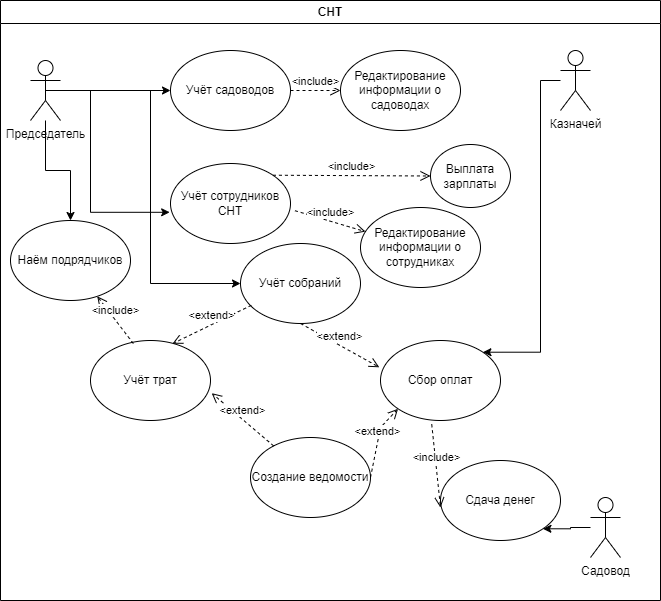

The diagram above was exported from draw.io. Its source (the exported page's mxGraphModel, read from the mxfile embedded in the PNG):
<mxGraphModel dx="1249" dy="557" grid="1" gridSize="10" guides="1" tooltips="1" connect="1" arrows="1" fold="1" page="1" pageScale="1" pageWidth="1169" pageHeight="826" background="none" math="0" shadow="0">
  <root>
    <mxCell id="0" />
    <mxCell id="1" parent="0" />
    <mxCell id="3" value="СНТ" style="swimlane;whiteSpace=wrap" parent="1" vertex="1">
      <mxGeometry x="150" y="120" width="660" height="600" as="geometry" />
    </mxCell>
    <mxCell id="gw7PGukoBRkTPic5hgck-45" style="edgeStyle=orthogonalEdgeStyle;rounded=0;orthogonalLoop=1;jettySize=auto;html=1;" edge="1" parent="3" source="gw7PGukoBRkTPic5hgck-41" target="gw7PGukoBRkTPic5hgck-49">
      <mxGeometry relative="1" as="geometry">
        <mxPoint x="130" y="90" as="targetPoint" />
      </mxGeometry>
    </mxCell>
    <mxCell id="gw7PGukoBRkTPic5hgck-51" style="edgeStyle=orthogonalEdgeStyle;rounded=0;orthogonalLoop=1;jettySize=auto;html=1;exitX=0.5;exitY=0.5;exitDx=0;exitDy=0;exitPerimeter=0;" edge="1" parent="3" source="gw7PGukoBRkTPic5hgck-41" target="gw7PGukoBRkTPic5hgck-48">
      <mxGeometry relative="1" as="geometry">
        <mxPoint x="-68" y="90" as="sourcePoint" />
        <mxPoint x="157" y="263" as="targetPoint" />
        <Array as="points">
          <mxPoint x="150" y="90" />
          <mxPoint x="150" y="283" />
        </Array>
      </mxGeometry>
    </mxCell>
    <mxCell id="gw7PGukoBRkTPic5hgck-59" style="edgeStyle=orthogonalEdgeStyle;rounded=0;orthogonalLoop=1;jettySize=auto;html=1;" edge="1" parent="3" source="gw7PGukoBRkTPic5hgck-41" target="gw7PGukoBRkTPic5hgck-58">
      <mxGeometry relative="1" as="geometry" />
    </mxCell>
    <mxCell id="gw7PGukoBRkTPic5hgck-41" value="Председатель" style="shape=umlActor;verticalLabelPosition=bottom;verticalAlign=top;html=1;outlineConnect=0;" vertex="1" parent="3">
      <mxGeometry x="30" y="60" width="30" height="60" as="geometry" />
    </mxCell>
    <mxCell id="gw7PGukoBRkTPic5hgck-46" value="Учёт сотрудников СНТ" style="ellipse;whiteSpace=wrap;html=1;" vertex="1" parent="3">
      <mxGeometry x="170" y="163" width="120" height="80" as="geometry" />
    </mxCell>
    <mxCell id="gw7PGukoBRkTPic5hgck-47" style="edgeStyle=orthogonalEdgeStyle;rounded=0;orthogonalLoop=1;jettySize=auto;html=1;entryX=-0.007;entryY=0.61;entryDx=0;entryDy=0;entryPerimeter=0;" edge="1" parent="3" source="gw7PGukoBRkTPic5hgck-41" target="gw7PGukoBRkTPic5hgck-46">
      <mxGeometry relative="1" as="geometry">
        <Array as="points">
          <mxPoint x="90" y="90" />
          <mxPoint x="90" y="212" />
        </Array>
      </mxGeometry>
    </mxCell>
    <mxCell id="gw7PGukoBRkTPic5hgck-48" value="Учёт собраний" style="ellipse;whiteSpace=wrap;html=1;" vertex="1" parent="3">
      <mxGeometry x="240" y="243" width="120" height="80" as="geometry" />
    </mxCell>
    <mxCell id="gw7PGukoBRkTPic5hgck-49" value="Учёт садоводов" style="ellipse;whiteSpace=wrap;html=1;" vertex="1" parent="3">
      <mxGeometry x="170" y="50" width="120" height="80" as="geometry" />
    </mxCell>
    <mxCell id="gw7PGukoBRkTPic5hgck-50" value="Сбор оплат" style="ellipse;whiteSpace=wrap;html=1;" vertex="1" parent="3">
      <mxGeometry x="380" y="340" width="120" height="80" as="geometry" />
    </mxCell>
    <mxCell id="gw7PGukoBRkTPic5hgck-53" value="&amp;lt;extend&amp;gt;" style="html=1;verticalAlign=bottom;endArrow=open;dashed=1;endSize=8;curved=0;rounded=0;exitX=0.5;exitY=1;exitDx=0;exitDy=0;entryX=-0.01;entryY=0.335;entryDx=0;entryDy=0;entryPerimeter=0;" edge="1" parent="3" source="gw7PGukoBRkTPic5hgck-48" target="gw7PGukoBRkTPic5hgck-50">
      <mxGeometry relative="1" as="geometry">
        <mxPoint x="260" y="230" as="sourcePoint" />
        <mxPoint x="180" y="230" as="targetPoint" />
      </mxGeometry>
    </mxCell>
    <mxCell id="gw7PGukoBRkTPic5hgck-55" style="edgeStyle=orthogonalEdgeStyle;rounded=0;orthogonalLoop=1;jettySize=auto;html=1;entryX=1;entryY=0;entryDx=0;entryDy=0;" edge="1" parent="3" source="gw7PGukoBRkTPic5hgck-54" target="gw7PGukoBRkTPic5hgck-50">
      <mxGeometry relative="1" as="geometry">
        <Array as="points">
          <mxPoint x="540" y="80" />
          <mxPoint x="540" y="352" />
        </Array>
      </mxGeometry>
    </mxCell>
    <mxCell id="gw7PGukoBRkTPic5hgck-54" value="Казначей" style="shape=umlActor;verticalLabelPosition=bottom;verticalAlign=top;html=1;outlineConnect=0;" vertex="1" parent="3">
      <mxGeometry x="560" y="50" width="30" height="60" as="geometry" />
    </mxCell>
    <mxCell id="gw7PGukoBRkTPic5hgck-56" value="Учёт трат" style="ellipse;whiteSpace=wrap;html=1;" vertex="1" parent="3">
      <mxGeometry x="90" y="340" width="120" height="80" as="geometry" />
    </mxCell>
    <mxCell id="gw7PGukoBRkTPic5hgck-57" value="&amp;lt;extend&amp;gt;" style="html=1;verticalAlign=bottom;endArrow=open;dashed=1;endSize=8;curved=0;rounded=0;exitX=0.09;exitY=0.773;exitDx=0;exitDy=0;entryX=0.683;entryY=0.04;entryDx=0;entryDy=0;entryPerimeter=0;exitPerimeter=0;" edge="1" parent="3" source="gw7PGukoBRkTPic5hgck-48" target="gw7PGukoBRkTPic5hgck-56">
      <mxGeometry relative="1" as="geometry">
        <mxPoint x="240" y="310" as="sourcePoint" />
        <mxPoint x="319" y="354" as="targetPoint" />
      </mxGeometry>
    </mxCell>
    <mxCell id="gw7PGukoBRkTPic5hgck-58" value="Наём подрядчиков" style="ellipse;whiteSpace=wrap;html=1;" vertex="1" parent="3">
      <mxGeometry x="10" y="220" width="120" height="80" as="geometry" />
    </mxCell>
    <mxCell id="gw7PGukoBRkTPic5hgck-62" value="&amp;lt;include&amp;gt;" style="html=1;verticalAlign=bottom;endArrow=open;dashed=1;endSize=8;curved=0;rounded=0;exitX=0.357;exitY=0.038;exitDx=0;exitDy=0;exitPerimeter=0;" edge="1" parent="3" source="gw7PGukoBRkTPic5hgck-56" target="gw7PGukoBRkTPic5hgck-58">
      <mxGeometry relative="1" as="geometry">
        <mxPoint x="261" y="315" as="sourcePoint" />
        <mxPoint x="182" y="353" as="targetPoint" />
      </mxGeometry>
    </mxCell>
    <mxCell id="gw7PGukoBRkTPic5hgck-63" value="Создание ведомости" style="ellipse;whiteSpace=wrap;html=1;" vertex="1" parent="3">
      <mxGeometry x="250" y="437" width="120" height="80" as="geometry" />
    </mxCell>
    <mxCell id="gw7PGukoBRkTPic5hgck-64" value="&amp;lt;extend&amp;gt;" style="html=1;verticalAlign=bottom;endArrow=open;dashed=1;endSize=8;curved=0;rounded=0;entryX=1.01;entryY=0.658;entryDx=0;entryDy=0;entryPerimeter=0;" edge="1" parent="3" source="gw7PGukoBRkTPic5hgck-63" target="gw7PGukoBRkTPic5hgck-56">
      <mxGeometry relative="1" as="geometry">
        <mxPoint x="200.00000000000003" y="403.0400000000001" as="sourcePoint" />
        <mxPoint x="279.24000000000007" y="436.9999999999999" as="targetPoint" />
      </mxGeometry>
    </mxCell>
    <mxCell id="gw7PGukoBRkTPic5hgck-65" value="&amp;lt;extend&amp;gt;" style="html=1;verticalAlign=bottom;endArrow=open;dashed=1;endSize=8;curved=0;rounded=0;exitX=1;exitY=0.5;exitDx=0;exitDy=0;entryX=0;entryY=1;entryDx=0;entryDy=0;" edge="1" parent="3" source="gw7PGukoBRkTPic5hgck-63" target="gw7PGukoBRkTPic5hgck-50">
      <mxGeometry relative="1" as="geometry">
        <mxPoint x="210" y="413.0400000000001" as="sourcePoint" />
        <mxPoint x="289.24000000000007" y="446.9999999999999" as="targetPoint" />
        <Array as="points">
          <mxPoint x="380" y="427" />
        </Array>
      </mxGeometry>
    </mxCell>
    <mxCell id="gw7PGukoBRkTPic5hgck-66" value="Редактирование информации о садоводах" style="ellipse;whiteSpace=wrap;html=1;" vertex="1" parent="3">
      <mxGeometry x="340" y="50" width="120" height="80" as="geometry" />
    </mxCell>
    <mxCell id="gw7PGukoBRkTPic5hgck-67" value="Редактирование информации о сотрудниках" style="ellipse;whiteSpace=wrap;html=1;" vertex="1" parent="3">
      <mxGeometry x="360" y="207" width="120" height="80" as="geometry" />
    </mxCell>
    <mxCell id="gw7PGukoBRkTPic5hgck-70" value="&amp;lt;include&amp;gt;" style="html=1;verticalAlign=bottom;endArrow=open;dashed=1;endSize=8;curved=0;rounded=0;exitX=1;exitY=0.5;exitDx=0;exitDy=0;entryX=0;entryY=0.5;entryDx=0;entryDy=0;" edge="1" parent="3" source="gw7PGukoBRkTPic5hgck-49" target="gw7PGukoBRkTPic5hgck-66">
      <mxGeometry relative="1" as="geometry">
        <mxPoint x="105" y="314" as="sourcePoint" />
        <mxPoint x="118" y="362" as="targetPoint" />
      </mxGeometry>
    </mxCell>
    <mxCell id="gw7PGukoBRkTPic5hgck-71" value="&amp;lt;include&amp;gt;" style="html=1;verticalAlign=bottom;endArrow=open;dashed=1;endSize=8;curved=0;rounded=0;exitX=1.037;exitY=0.59;exitDx=0;exitDy=0;exitPerimeter=0;" edge="1" parent="3" source="gw7PGukoBRkTPic5hgck-46" target="gw7PGukoBRkTPic5hgck-67">
      <mxGeometry relative="1" as="geometry">
        <mxPoint x="115" y="324" as="sourcePoint" />
        <mxPoint x="128" y="372" as="targetPoint" />
      </mxGeometry>
    </mxCell>
    <mxCell id="gw7PGukoBRkTPic5hgck-73" style="edgeStyle=orthogonalEdgeStyle;rounded=0;orthogonalLoop=1;jettySize=auto;html=1;entryX=1;entryY=1;entryDx=0;entryDy=0;" edge="1" parent="3" source="gw7PGukoBRkTPic5hgck-72" target="gw7PGukoBRkTPic5hgck-79">
      <mxGeometry relative="1" as="geometry" />
    </mxCell>
    <mxCell id="gw7PGukoBRkTPic5hgck-72" value="Садовод" style="shape=umlActor;verticalLabelPosition=bottom;verticalAlign=top;html=1;outlineConnect=0;" vertex="1" parent="3">
      <mxGeometry x="590" y="497" width="30" height="60" as="geometry" />
    </mxCell>
    <mxCell id="gw7PGukoBRkTPic5hgck-75" value="Выплата зарплаты" style="ellipse;whiteSpace=wrap;html=1;" vertex="1" parent="3">
      <mxGeometry x="430" y="144" width="80" height="63" as="geometry" />
    </mxCell>
    <mxCell id="gw7PGukoBRkTPic5hgck-77" value="&amp;lt;include&amp;gt;" style="html=1;verticalAlign=bottom;endArrow=open;dashed=1;endSize=8;curved=0;rounded=0;exitX=1;exitY=0;exitDx=0;exitDy=0;entryX=0;entryY=0.5;entryDx=0;entryDy=0;" edge="1" parent="3" source="gw7PGukoBRkTPic5hgck-46" target="gw7PGukoBRkTPic5hgck-75">
      <mxGeometry relative="1" as="geometry">
        <mxPoint x="304" y="220" as="sourcePoint" />
        <mxPoint x="375" y="241" as="targetPoint" />
      </mxGeometry>
    </mxCell>
    <mxCell id="gw7PGukoBRkTPic5hgck-79" value="Сдача денег" style="ellipse;whiteSpace=wrap;html=1;" vertex="1" parent="3">
      <mxGeometry x="440" y="460" width="120" height="80" as="geometry" />
    </mxCell>
    <mxCell id="gw7PGukoBRkTPic5hgck-80" value="&amp;lt;include&amp;gt;" style="html=1;verticalAlign=bottom;endArrow=open;dashed=1;endSize=8;curved=0;rounded=0;exitX=0.427;exitY=1.047;exitDx=0;exitDy=0;exitPerimeter=0;entryX=0;entryY=0.588;entryDx=0;entryDy=0;entryPerimeter=0;" edge="1" parent="3" source="gw7PGukoBRkTPic5hgck-50" target="gw7PGukoBRkTPic5hgck-79">
      <mxGeometry relative="1" as="geometry">
        <mxPoint x="143" y="353" as="sourcePoint" />
        <mxPoint x="107" y="306" as="targetPoint" />
      </mxGeometry>
    </mxCell>
  </root>
</mxGraphModel>